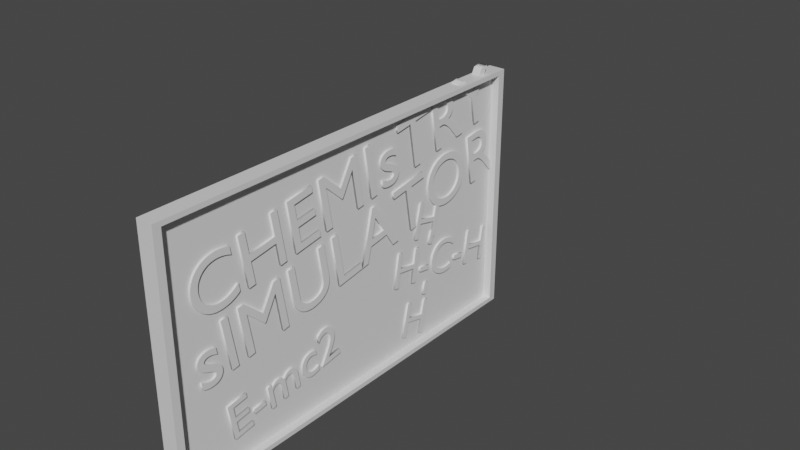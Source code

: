 # Source: Blackboard.blend  (saved by Blender 2.93.21; exported with 4.5.12 LTS)
import bpy
from mathutils import Matrix  # noqa: F401  (used for matrix-valued properties, if any)

bpy.ops.wm.read_factory_settings(use_empty=True)
scene = bpy.context.scene
scene.name = 'Scene'

# ---- collections
col_collection = bpy.data.collections.new('Collection'); scene.collection.children.link(col_collection)

# ---- materials (node trees are filled in below, after node groups)
mat_material = bpy.data.materials.new('Material')
mat_material.alpha_threshold = 0.0
mat_material.use_transparent_shadow = False
mat_material.line_color = (0.0, 0.0, 0.0, 1.0)

# ---- material node trees
mat_material.use_nodes = True; mat_material.node_tree.nodes.clear()
_N = mat_material.node_tree.nodes; _L = mat_material.node_tree.links
n0 = _N.new('ShaderNodeOutputMaterial'); n0.name = 'Material Output'; n0.location = (300, 300)
n1 = _N.new('ShaderNodeBsdfPrincipled'); n1.name = 'Principled BSDF'; n1.location = (10, 300)
n1.distribution = 'GGX'
n1.subsurface_method = 'BURLEY'
n1.inputs[2].default_value = 0.4
n1.inputs[3].default_value = 1.45
n1.inputs[27].default_value = (0.0, 0.0, 0.0, 1.0)
n1.inputs[28].default_value = 1.0
_L.new(n1.outputs[0], n0.inputs[0])
n0.is_active_output = True

# ---- world
world_world = bpy.data.worlds.new('World'); scene.world = world_world
world_world.use_nodes = True; world_world.node_tree.nodes.clear()
_N = world_world.node_tree.nodes; _L = world_world.node_tree.links
n0 = _N.new('ShaderNodeOutputWorld'); n0.name = 'World Output'; n0.location = (300, 300)
n1 = _N.new('ShaderNodeBackground'); n1.name = 'Background'; n1.location = (10, 300)
n1.inputs[0].default_value = (0.05088, 0.05088, 0.05088, 1.0)
_L.new(n1.outputs[0], n0.inputs[0])
n0.is_active_output = True
world_world.color = (0.05088, 0.05088, 0.05088)
world_world.use_sun_shadow = False
world_world.sun_shadow_jitter_overblur = 0.0

# ---- meshes
me_cube = bpy.data.meshes.new('Cube')
me_cube.from_pydata([(1.0, 0.963, 1.963), (1.0, 0.963, 0.037), (1.0, -0.963, 1.963), (1.0, -0.963, 0.037), (-1.0, 1.0, 2.0), (-1.0, 1.0, -5.96e-08), (-1.0, -1.0, 2.0), (-1.0, -1.0, -5.96e-08), (1.0, 1.0, 2.0), (1.0, 1.0, -5.96e-08), (1.0, -1.0, 2.0), (1.0, -1.0, -5.96e-08), (-0.07185, 0.963, 1.963), (-0.07185, 0.963, 0.037), (-0.07185, -0.963, 1.963), (-0.07185, -0.963, 0.037), (1.0, -0.963, 0.037), (1.0, 0.963, 0.037), (-0.07185, -0.963, 0.037), (-0.07185, 0.963, 0.037)], [], [(8, 4, 6, 10), (11, 10, 6, 7), (5, 9, 11, 7), (1, 13, 19, 17), (5, 4, 8, 9), (0, 1, 9, 8), (3, 2, 10, 11), (2, 0, 8, 10), (1, 3, 11, 9), (2, 3, 15, 14), (0, 2, 14, 12), (1, 0, 12, 13), (16, 17, 19, 18), (15, 3, 16, 18), (13, 15, 18, 19), (3, 1, 17, 16)])
_uv = me_cube.uv_layers.new(name='UVMap')
_uv.uv.foreach_set('vector', [0.625, 0.5, 0.875, 0.5, 0.875, 0.75, 0.625, 0.75, 0.375, 0.75, 0.625, 0.75, 0.625, 1.0, 0.375, 1.0, 0.125, 0.5, 0.375, 0.5, 0.375, 0.75, 0.125, 0.75, 0.3796, 0.5046, 0.3796, 0.5046, 0.3796, 0.5046, 0.3796, 0.5046, 0.375, 0.25, 0.625, 0.25, 0.625, 0.5, 0.375, 0.5, 0.6204, 0.5046, 0.3796, 0.5046, 0.375, 0.5, 0.625, 0.5, 0.3796, 0.7454, 0.6204, 0.7454, 0.625, 0.75, 0.375, 0.75, 0.6204, 0.7454, 0.6204, 0.5046, 0.625, 0.5, 0.625, 0.75, 0.3796, 0.5046, 0.3796, 0.7454, 0.375, 0.75, 0.375, 0.5, 0.6204, 0.7454, 0.3796, 0.7454, 0.3796, 0.7454, 0.6204, 0.7454, 0.6204, 0.5046, 0.6204, 0.7454, 0.6204, 0.7454, 0.6204, 0.5046, 0.3796, 0.5046, 0.6204, 0.5046, 0.6204, 0.5046, 0.3796, 0.5046, 0.3796, 0.7454, 0.3796, 0.5046, 0.3796, 0.5046, 0.3796, 0.7454, 0.3796, 0.7454, 0.3796, 0.7454, 0.3796, 0.7454, 0.3796, 0.7454, 0.0, 0.0, 0.0, 0.0, 0.0, 0.0, 0.0, 0.0, 0.3796, 0.7454, 0.3796, 0.5046, 0.3796, 0.5046, 0.3796, 0.7454])
me_cube.materials.append(mat_material)
me_cube.use_remesh_preserve_volume = False
me_cube.use_remesh_preserve_attributes = False
me_cube.use_mirror_vertex_groups = False
me_cube.update()
me_cube_001 = bpy.data.meshes.new('Cube.001')
me_cube_001.from_pydata([(-1.0, -1.0, -1.0), (-1.0, -1.0, 1.0), (-1.0, 1.0, -1.0), (-1.0, 1.0, 1.0), (1.0, -1.0, -1.0), (1.0, -1.0, 1.0), (1.0, 1.0, -1.0), (1.0, 1.0, 1.0)], [], [(0, 1, 3, 2), (2, 3, 7, 6), (6, 7, 5, 4), (4, 5, 1, 0), (2, 6, 4, 0), (7, 3, 1, 5)])
_uv = me_cube_001.uv_layers.new(name='UVMap')
_uv.uv.foreach_set('vector', [0.375, 0.0, 0.625, 0.0, 0.625, 0.25, 0.375, 0.25, 0.375, 0.25, 0.625, 0.25, 0.625, 0.5, 0.375, 0.5, 0.375, 0.5, 0.625, 0.5, 0.625, 0.75, 0.375, 0.75, 0.375, 0.75, 0.625, 0.75, 0.625, 1.0, 0.375, 1.0, 0.125, 0.5, 0.375, 0.5, 0.375, 0.75, 0.125, 0.75, 0.625, 0.5, 0.875, 0.5, 0.875, 0.75, 0.625, 0.75])
me_cube_001.use_remesh_fix_poles = True
me_cube_001.use_remesh_preserve_attributes = False
me_cube_001.update()

# ---- curves / text
txt_text_001 = bpy.data.curves.new('Text.001', 'FONT')
txt_text_001.dimensions = '2D'
txt_text_001.body = 'H-C-H'
txt_text_001.extrude = 0.5
txt_text_001.size = 8.78
txt_text_002 = bpy.data.curves.new('Text.002', 'FONT')
txt_text_002.dimensions = '2D'
txt_text_002.body = 'CHEMIsTRY'
txt_text_002.extrude = 0.5
txt_text_002.size = 8.78
txt_text_003 = bpy.data.curves.new('Text.003', 'FONT')
txt_text_003.dimensions = '2D'
txt_text_003.body = '-'
txt_text_003.extrude = 0.5
txt_text_003.size = 8.78
txt_text_004 = bpy.data.curves.new('Text.004', 'FONT')
txt_text_004.dimensions = '2D'
txt_text_004.body = '-'
txt_text_004.extrude = 0.5
txt_text_004.size = 8.78
txt_text_005 = bpy.data.curves.new('Text.005', 'FONT')
txt_text_005.dimensions = '2D'
txt_text_005.body = 'H'
txt_text_005.extrude = 0.5
txt_text_005.size = 8.78
txt_text_006 = bpy.data.curves.new('Text.006', 'FONT')
txt_text_006.dimensions = '2D'
txt_text_006.body = 'H'
txt_text_006.extrude = 0.5
txt_text_006.size = 8.78
txt_text_007 = bpy.data.curves.new('Text.007', 'FONT')
txt_text_007.dimensions = '2D'
txt_text_007.body = 'E-mc2'
txt_text_007.extrude = 0.5
txt_text_007.size = 8.78
txt_text_008 = bpy.data.curves.new('Text.008', 'FONT')
txt_text_008.dimensions = '2D'
txt_text_008.body = 'sIMULATOR'
txt_text_008.extrude = 0.5
txt_text_008.size = 8.78

# ---- objects
ob_cube = bpy.data.objects.new('Cube', me_cube)
ob_cube_001 = bpy.data.objects.new('Cube.001', me_cube_001)
ob_text = bpy.data.objects.new('Text', txt_text_001)
ob_text_001 = bpy.data.objects.new('Text.001', txt_text_002)
ob_text_002 = bpy.data.objects.new('Text.002', txt_text_003)
ob_text_003 = bpy.data.objects.new('Text.003', txt_text_004)
ob_text_004 = bpy.data.objects.new('Text.004', txt_text_005)
ob_text_005 = bpy.data.objects.new('Text.005', txt_text_006)
ob_text_006 = bpy.data.objects.new('Text.006', txt_text_007)
ob_text_007 = bpy.data.objects.new('Text.007', txt_text_008)

# ---- transforms, parenting, visibility, modifiers, constraints
ob_cube.location = (0.0, 0.0, -15.0)
ob_cube.scale = (1.0, 25.0, 15.0)
ob_cube.lock_rotations_4d = False
ob_cube.empty_display_type = 'ARROWS'
ob_cube.lineart.crease_threshold = 0.0
ob_cube_001.location = (-0.37, 0.0, 0.0)
ob_cube_001.scale = (-0.41, 24.16, 14.55)
ob_text.location = (-0.2233, 6.284, -5.704)
ob_text.rotation_euler = (-1.571, 2.972, -1.571)
ob_text.scale = (0.7, 0.7, 1.0)
ob_text_001.location = (-0.2233, -21.13, 2.763)
ob_text_001.rotation_euler = (-1.571, 3.303, -1.571)
ob_text_002.location = (-0.2233, 11.06, -6.639)
ob_text_002.rotation_euler = (-1.571, 1.302, -1.571)
ob_text_002.scale = (0.7, 0.7, 1.0)
ob_text_003.location = (-0.2233, 12.05, -0.5215)
ob_text_003.rotation_euler = (-1.571, 1.302, -1.571)
ob_text_003.scale = (0.7, 0.7, 1.0)
ob_text_004.location = (-0.2233, 12.96, -9.625)
ob_text_004.rotation_euler = (-1.571, -0.2345, -1.571)
ob_text_004.scale = (0.7, 0.7, 1.0)
ob_text_005.location = (-0.2233, 15.02, 2.145)
ob_text_005.rotation_euler = (-1.571, -0.2345, -1.571)
ob_text_005.scale = (0.7, 0.7, 1.0)
ob_text_006.location = (-0.2233, -17.92, -11.92)
ob_text_006.rotation_euler = (-1.571, 3.303, -1.571)
ob_text_006.scale = (0.72, 0.72, 1.0)
ob_text_007.location = (-0.2233, -21.13, -4.47)
ob_text_007.rotation_euler = (-1.571, 3.303, -1.571)

# ---- collection membership
col_collection.objects.link(ob_cube)
col_collection.objects.link(ob_cube_001)
col_collection.objects.link(ob_text)
col_collection.objects.link(ob_text_001)
col_collection.objects.link(ob_text_002)
col_collection.objects.link(ob_text_003)
col_collection.objects.link(ob_text_004)
col_collection.objects.link(ob_text_005)
col_collection.objects.link(ob_text_006)
col_collection.objects.link(ob_text_007)

# ---- scene / render settings (as saved in the file)
scene.frame_start = 1; scene.frame_end = 250; scene.frame_set(1)
scene.render.engine = 'BLENDER_EEVEE_NEXT'
scene.cycles.use_denoising = False
scene.cycles.samples = 128
scene.cycles.sampling_pattern = 'TABULATED_SOBOL'
scene.cycles.use_adaptive_sampling = False
scene.cycles.use_light_tree = False
scene.view_settings.view_transform = 'Filmic'
bpy.context.view_layer.update()

# ---- added for rendering (the .blend has no active camera and no usable light): camera, sun
cam_auto = bpy.data.cameras.new('AutoCamera')
cam_auto.lens = 50.0
cam_auto.sensor_width = 36.0
cam_auto.clip_end = 1198.88
ob_auto_camera = bpy.data.objects.new('AutoCamera', cam_auto)
scene.collection.objects.link(ob_auto_camera)
ob_auto_camera.location = (68.3123, -74.0586, 56.3341)
ob_auto_camera.rotation_euler = (1.09748, -7.21219e-08, 0.694738)
scene.camera = ob_auto_camera
light_auto_sun = bpy.data.lights.new('AutoSun', 'SUN')
light_auto_sun.energy = 3.0
light_auto_sun.angle = 0.0523599
ob_auto_sun = bpy.data.objects.new('AutoSun', light_auto_sun)
scene.collection.objects.link(ob_auto_sun)
ob_auto_sun.rotation_euler = (0.872665, 0.174533, 0.523599)
bpy.context.view_layer.update()
